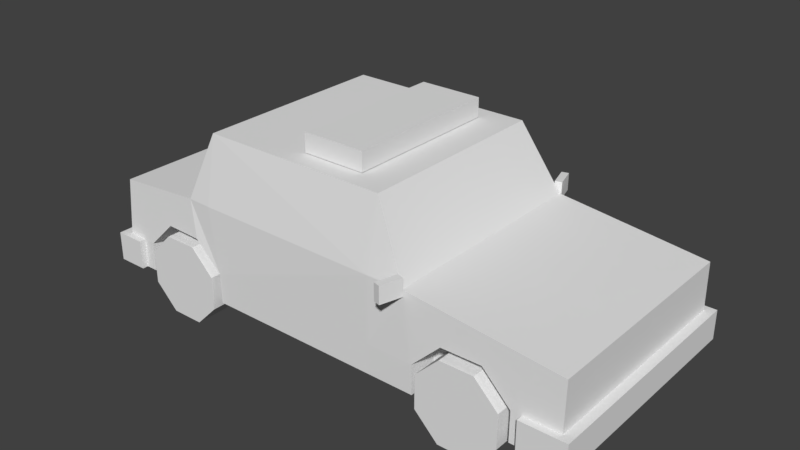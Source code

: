# Source: police-car.blend  (saved by Blender 2.79.0; exported with 4.5.12 LTS)
import bpy
from mathutils import Matrix  # noqa: F401  (used for matrix-valued properties, if any)

bpy.ops.wm.read_factory_settings(use_empty=True)
scene = bpy.context.scene
scene.name = 'Scene'

# ---- collections
col_collection_1 = bpy.data.collections.new('Collection 1'); scene.collection.children.link(col_collection_1)

# ---- materials (node trees are filled in below, after node groups)
mat_car = bpy.data.materials.new('Car')
mat_car.alpha_threshold = 0.0
mat_car.use_transparent_shadow = False
mat_car.roughness = 0.5
mat_car.specular_intensity = 0.0

# ---- material node trees

# ---- world
world_world = bpy.data.worlds.new('World'); scene.world = world_world
world_world.color = (0.05088, 0.05088, 0.05088)
world_world.use_sun_shadow = False
world_world.sun_shadow_jitter_overblur = 0.0
world_world.cycles.sampling_method = 'MANUAL'

# ---- meshes
me_cube = bpy.data.meshes.new('Cube')
me_cube.from_pydata([(-1.913, 0.8781, -0.3669), (-1.915, 0.8277, 0.2896), (1.913, 0.8781, -0.3669), (1.913, 0.8615, 0.23), (0.825, 0.8781, -0.3669), (-0.9162, 0.8781, -0.3669), (-1.198, 0.8537, 0.3602), (0.7435, 0.8715, 0.3624), (0.4654, 0.8781, -0.3669), (-1.004, 0.8623, 0.3612), (0.4654, 0.8781, 0.3626), (0.4654, 0.7649, 0.8775), (-1.004, 0.7649, 0.8775), (-1.912, 0.8659, -0.1405), (1.913, 0.8705, -0.1394), (-0.9186, 0.8781, -0.1364), (0.8239, 0.8828, -0.1376), (0.4642, 0.8781, -0.1378), (1.636, 0.8639, 0.2614), (1.637, 0.8781, -0.3669), (1.637, 0.8736, -0.1393), (1.984, 0.9237, -0.1392), (1.984, 0.9237, -0.3669), (1.637, 0.9237, -0.1392), (1.637, 0.9237, -0.3669), (-1.749, 0.8781, -0.3669), (-1.749, 0.8337, 0.3059), (-1.749, 0.8732, -0.1397), (-1.984, 0.9237, -0.3669), (-1.984, 0.9237, -0.1392), (-1.749, 0.9237, -0.3669), (-1.749, 0.9237, -0.1392), (1.559, 0.8781, -0.3669), (1.04, 0.8751, 0.07563), (1.344, 0.8717, 0.07563), (1.559, 0.8745, -0.1393), (1.558, 0.6512, -0.3669), (0.8246, 0.6512, -0.3669), (0.8246, 0.6512, -0.1392), (1.04, 0.6512, 0.07557), (1.343, 0.6512, 0.07557), (1.558, 0.6512, -0.1392), (-1.132, 0.8818, 0.07612), (-1.651, 0.8781, -0.3669), (-1.651, 0.8776, -0.1392), (-1.435, 0.8683, 0.07465), (-0.9172, 0.6512, -0.1392), (-0.9162, 0.6512, -0.3669), (-1.132, 0.6512, 0.07557), (-1.651, 0.6512, -0.3669), (-1.651, 0.6512, -0.1392), (-1.436, 0.6512, 0.07557), (-1.913, -0.8781, -0.3669), (-1.915, -0.8277, 0.2896), (1.913, -0.8781, -0.3669), (1.913, -0.8615, 0.23), (0.825, -0.8781, -0.3669), (-0.9162, -0.8781, -0.3669), (-1.198, -0.8537, 0.3602), (0.7435, -0.8715, 0.3624), (0.4654, -0.8781, -0.3669), (-1.004, -0.8623, 0.3612), (0.4654, -0.8781, 0.3626), (0.4654, -0.7649, 0.8775), (-1.004, -0.7649, 0.8775), (-1.912, -0.8659, -0.1405), (1.913, -0.8705, -0.1394), (-0.9186, -0.8781, -0.1364), (0.8239, -0.8828, -0.1376), (0.4642, -0.8781, -0.1378), (1.636, -0.8639, 0.2614), (1.637, -0.8781, -0.3669), (1.637, -0.8736, -0.1393), (1.984, -0.9237, -0.1392), (1.984, -0.9237, -0.3669), (1.637, -0.9237, -0.1392), (1.637, -0.9237, -0.3669), (-1.749, -0.8781, -0.3669), (-1.749, -0.8337, 0.3059), (-1.749, -0.8732, -0.1397), (-1.984, -0.9237, -0.3669), (-1.984, -0.9237, -0.1392), (-1.749, -0.9237, -0.3669), (-1.749, -0.9237, -0.1392), (-1.913, 0.0, -0.3669), (-1.913, 0.0, 0.2876), (1.913, 0.0, -0.3669), (1.913, 0.0, 0.2299), (0.7436, 0.0, 0.3626), (-1.199, 0.0, 0.3626), (0.4654, 0.0, -0.3669), (-1.004, 0.0, 0.8775), (0.4654, 0.0, 0.8775), (1.913, 0.0, -0.1392), (-1.913, 0.0, -0.1392), (1.637, 0.0, 0.2632), (1.637, 0.0, -0.3669), (1.984, 0.0, -0.3669), (1.984, 0.0, -0.1392), (-1.749, 0.0, -0.3669), (-1.749, 0.0, 0.3033), (-1.984, 0.0, -0.3669), (-1.984, 0.0, -0.1392), (1.559, -0.8781, -0.3669), (1.04, -0.8751, 0.07563), (1.344, -0.8717, 0.07563), (1.559, -0.8745, -0.1393), (1.558, -0.6512, -0.3669), (0.8246, -0.6512, -0.3669), (0.8246, -0.6512, -0.1392), (1.04, -0.6512, 0.07557), (1.343, -0.6512, 0.07557), (1.558, -0.6512, -0.1392), (-1.132, -0.8818, 0.07612), (-1.651, -0.8781, -0.3669), (-1.651, -0.8776, -0.1392), (-1.435, -0.8683, 0.07465), (-0.9172, -0.6512, -0.1392), (-0.9162, -0.6512, -0.3669), (-1.132, -0.6512, 0.07557), (-1.651, -0.6512, -0.3669), (-1.651, -0.6512, -0.1392), (-1.436, -0.6512, 0.07557), (-0.9162, 0.0, -0.3669)], [], [(94, 85, 1, 13), (20, 18, 3, 14), (9, 6, 12), (17, 10, 7, 16), (15, 9, 10, 17), (7, 10, 11), (10, 9, 12, 11), (88, 7, 11, 92), (5, 15, 17, 8), (8, 17, 16, 4), (25, 27, 44, 43), (25, 0, 28, 30), (20, 14, 21, 23), (34, 18, 20, 35), (24, 23, 21, 22), (19, 20, 23, 24), (86, 2, 22, 97), (2, 19, 24, 22), (13, 1, 26, 27), (101, 102, 29, 28), (28, 29, 31, 30), (13, 27, 31, 29), (94, 13, 29, 102), (27, 25, 30, 31), (0, 84, 101, 28), (6, 26, 100, 89), (0, 25, 99, 84), (14, 93, 98, 21), (22, 21, 98, 97), (90, 37, 36, 96), (3, 18, 95, 87), (11, 12, 91, 92), (6, 89, 91, 12), (5, 8, 47), (43, 49, 99, 25), (18, 7, 88, 95), (26, 1, 85, 100), (19, 2, 86, 96), (14, 3, 87, 93), (32, 35, 20, 19), (33, 34, 40, 39), (7, 18, 34, 33), (16, 7, 33), (37, 38, 41, 36), (38, 39, 40, 41), (35, 32, 36, 41), (34, 35, 41, 40), (4, 16, 38, 37), (16, 33, 39, 38), (8, 4, 37, 90), (19, 96, 36, 32), (45, 42, 48, 51), (15, 42, 6, 9), (6, 42, 45, 26), (26, 45, 44, 27), (49, 50, 46, 47), (50, 51, 48, 46), (44, 45, 51, 50), (42, 15, 46, 48), (15, 5, 47, 46), (43, 44, 50, 49), (90, 123, 47, 8), (99, 49, 47, 123), (94, 65, 53, 85), (72, 66, 55, 70), (61, 64, 58), (69, 68, 59, 62), (67, 69, 62, 61), (59, 63, 62), (62, 63, 64, 61), (88, 92, 63, 59), (57, 60, 69, 67), (60, 56, 68, 69), (77, 114, 115, 79), (77, 82, 80, 52), (72, 75, 73, 66), (105, 106, 72, 70), (76, 74, 73, 75), (71, 76, 75, 72), (86, 97, 74, 54), (54, 74, 76, 71), (65, 79, 78, 53), (101, 80, 81, 102), (80, 82, 83, 81), (65, 81, 83, 79), (94, 102, 81, 65), (79, 83, 82, 77), (52, 80, 101, 84), (58, 89, 100, 78), (52, 84, 99, 77), (66, 73, 98, 93), (74, 97, 98, 73), (90, 96, 107, 108), (55, 87, 95, 70), (63, 92, 91, 64), (58, 64, 91, 89), (57, 118, 60), (114, 77, 99, 120), (70, 95, 88, 59), (78, 100, 85, 53), (71, 96, 86, 54), (66, 93, 87, 55), (103, 71, 72, 106), (104, 110, 111, 105), (59, 104, 105, 70), (68, 104, 59), (108, 107, 112, 109), (109, 112, 111, 110), (106, 112, 107, 103), (105, 111, 112, 106), (56, 108, 109, 68), (68, 109, 110, 104), (60, 90, 108, 56), (71, 103, 107, 96), (116, 122, 119, 113), (67, 61, 58, 113), (58, 78, 116, 113), (78, 79, 115, 116), (120, 118, 117, 121), (121, 117, 119, 122), (115, 121, 122, 116), (113, 119, 117, 67), (67, 117, 118, 57), (114, 120, 121, 115), (90, 60, 118, 123), (99, 123, 118, 120)])
_uv = me_cube.uv_layers.new(name='UVMap')
_uv.uv.foreach_set('vector', [0.03686, 0.1557, 0.09534, 0.1557, 0.09529, 0.2692, 0.0364, 0.2743, 0.07069, 0.8365, 0.07092, 0.8914, 0.03288, 0.8871, 0.03284, 0.8365, 0.4324, 0.905, 0.459, 0.905, 0.4326, 0.9769, 0.2314, 0.8365, 0.2313, 0.905, 0.1932, 0.905, 0.1821, 0.8365, 0.4208, 0.8367, 0.4324, 0.905, 0.2313, 0.905, 0.2314, 0.8365, 0.1932, 0.905, 0.2313, 0.905, 0.2312, 0.9772, 0.2313, 0.905, 0.4324, 0.905, 0.4326, 0.9769, 0.2312, 0.9772, 0.5509, 0.1557, 0.5509, 0.2751, 0.4707, 0.2605, 0.4707, 0.1557, 0.4205, 0.8052, 0.4208, 0.8367, 0.2314, 0.8365, 0.2312, 0.8051, 0.2312, 0.8051, 0.2314, 0.8365, 0.1821, 0.8365, 0.1819, 0.8051, 0.5349, 0.8055, 0.5347, 0.8367, 0.5213, 0.8367, 0.5215, 0.8055, 0.9394, 0.9708, 0.9169, 0.9708, 0.9072, 0.9646, 0.9394, 0.9646, 0.9546, 0.8898, 0.9168, 0.8902, 0.9071, 0.8829, 0.9546, 0.8829, 0.1109, 0.8659, 0.07092, 0.8914, 0.07069, 0.8365, 0.08142, 0.8364, 0.9546, 0.8517, 0.9546, 0.8829, 0.9071, 0.8829, 0.9071, 0.8517, 0.9609, 0.8517, 0.9615, 0.8829, 0.9546, 0.8829, 0.9546, 0.8517, 0.7806, 0.8421, 0.9009, 0.8421, 0.9071, 0.8517, 0.7806, 0.8517, 0.9168, 0.8455, 0.9546, 0.8455, 0.9546, 0.8517, 0.9071, 0.8517, 0.5572, 0.8367, 0.5574, 0.8959, 0.5346, 0.898, 0.5347, 0.8367, 0.7807, 0.9646, 0.7807, 0.9334, 0.9072, 0.9334, 0.9072, 0.9646, 0.9072, 0.9646, 0.9072, 0.9334, 0.9394, 0.9334, 0.9394, 0.9646, 0.917, 0.9255, 0.9395, 0.9265, 0.9394, 0.9334, 0.9072, 0.9334, 0.7807, 0.9237, 0.8993, 0.9236, 0.9072, 0.9334, 0.7807, 0.9334, 0.9464, 0.9334, 0.9457, 0.9646, 0.9394, 0.9646, 0.9394, 0.9334, 0.901, 0.9743, 0.7807, 0.9743, 0.7807, 0.9646, 0.9072, 0.9646, 0.1939, 0.2728, 0.1181, 0.27, 0.118, 0.1557, 0.1939, 0.1557, 0.03733, 0.315, 0.05986, 0.315, 0.05986, 0.4352, 0.03733, 0.4352, 0.8998, 0.8926, 0.7806, 0.8926, 0.7806, 0.8829, 0.9071, 0.8829, 0.9071, 0.8517, 0.9071, 0.8829, 0.7806, 0.8829, 0.7806, 0.8517, 0.3631, 0.4352, 0.4123, 0.346, 0.5128, 0.346, 0.5236, 0.4352, 0.7121, 0.2737, 0.6738, 0.274, 0.674, 0.1557, 0.7121, 0.1557, 0.4707, 0.2605, 0.2695, 0.2605, 0.2694, 0.1557, 0.4707, 0.1557, 0.1939, 0.2728, 0.1939, 0.1557, 0.2694, 0.1557, 0.2695, 0.2605, 0.1739, 0.315, 0.3631, 0.315, 0.1739, 0.346, 0.0733, 0.315, 0.0733, 0.346, 0.05986, 0.4352, 0.05986, 0.315, 0.6738, 0.274, 0.5509, 0.2751, 0.5509, 0.1557, 0.674, 0.1557, 0.1181, 0.27, 0.09529, 0.2692, 0.09534, 0.1557, 0.118, 0.1557, 0.5236, 0.315, 0.5615, 0.315, 0.5615, 0.4352, 0.5236, 0.4352, 0.7627, 0.2749, 0.7121, 0.2737, 0.7121, 0.1557, 0.7626, 0.1557, 0.08138, 0.8053, 0.08142, 0.8364, 0.07069, 0.8365, 0.07064, 0.8053, 0.6943, 0.4642, 0.6938, 0.4225, 0.6636, 0.4226, 0.6636, 0.4642, 0.1932, 0.905, 0.07092, 0.8914, 0.1109, 0.8659, 0.1525, 0.8658, 0.1821, 0.8365, 0.1932, 0.905, 0.1525, 0.8658, 0.603, 0.4937, 0.6342, 0.4937, 0.6342, 0.3932, 0.603, 0.3932, 0.6342, 0.4937, 0.6636, 0.4642, 0.6636, 0.4226, 0.6342, 0.3932, 0.6941, 0.3809, 0.6946, 0.3497, 0.6635, 0.3498, 0.6635, 0.381, 0.6938, 0.4225, 0.6941, 0.3809, 0.6635, 0.381, 0.6636, 0.4226, 0.6945, 0.5371, 0.6953, 0.5057, 0.6636, 0.5058, 0.6635, 0.537, 0.6953, 0.5057, 0.6943, 0.4642, 0.6636, 0.4642, 0.6636, 0.5058, 0.3631, 0.315, 0.4124, 0.315, 0.4123, 0.346, 0.3631, 0.4352, 0.5236, 0.315, 0.5236, 0.4352, 0.5128, 0.346, 0.5129, 0.315, 0.6937, 0.4226, 0.6956, 0.4641, 0.664, 0.4642, 0.664, 0.4226, 0.4208, 0.8367, 0.4501, 0.8659, 0.459, 0.905, 0.4324, 0.905, 0.459, 0.905, 0.4501, 0.8659, 0.4916, 0.8659, 0.5346, 0.898, 0.5346, 0.898, 0.4916, 0.8659, 0.5213, 0.8367, 0.5347, 0.8367, 0.6034, 0.3931, 0.6345, 0.3931, 0.6346, 0.4936, 0.6034, 0.4937, 0.6345, 0.3931, 0.664, 0.4226, 0.664, 0.4642, 0.6346, 0.4936, 0.6951, 0.3811, 0.6937, 0.4226, 0.664, 0.4226, 0.6641, 0.381, 0.6956, 0.4641, 0.695, 0.5054, 0.664, 0.5058, 0.664, 0.4642, 0.695, 0.5054, 0.695, 0.537, 0.664, 0.537, 0.664, 0.5058, 0.6953, 0.3499, 0.6951, 0.3811, 0.6641, 0.381, 0.6642, 0.3498, 0.3631, 0.4352, 0.1739, 0.4352, 0.1739, 0.346, 0.3631, 0.315, 0.05986, 0.4352, 0.0733, 0.346, 0.1739, 0.346, 0.1739, 0.4352, 0.03686, 0.1557, 0.0364, 0.0372, 0.09529, 0.04228, 0.09534, 0.1557, 0.07011, 0.7357, 0.03227, 0.7357, 0.03232, 0.685, 0.07037, 0.6808, 0.4318, 0.6673, 0.4321, 0.5954, 0.4584, 0.6673, 0.2308, 0.7357, 0.1815, 0.7357, 0.1926, 0.6672, 0.2307, 0.6673, 0.4202, 0.7356, 0.2308, 0.7357, 0.2307, 0.6673, 0.4318, 0.6673, 0.1926, 0.6672, 0.2307, 0.5951, 0.2307, 0.6673, 0.2307, 0.6673, 0.2307, 0.5951, 0.4321, 0.5954, 0.4318, 0.6673, 0.5509, 0.1557, 0.4707, 0.1557, 0.4707, 0.05099, 0.5509, 0.0364, 0.4199, 0.7671, 0.2306, 0.7671, 0.2308, 0.7357, 0.4202, 0.7356, 0.2306, 0.7671, 0.1813, 0.7671, 0.1815, 0.7357, 0.2308, 0.7357, 0.5343, 0.7668, 0.5209, 0.7669, 0.5207, 0.7357, 0.5341, 0.7357, 0.6219, 0.9708, 0.6219, 0.9646, 0.6542, 0.9646, 0.6445, 0.9708, 0.6065, 0.8898, 0.6065, 0.8829, 0.6541, 0.8829, 0.6444, 0.8902, 0.1103, 0.7063, 0.08084, 0.7357, 0.07011, 0.7357, 0.07037, 0.6808, 0.6065, 0.8517, 0.6541, 0.8517, 0.6541, 0.8829, 0.6065, 0.8829, 0.6003, 0.8517, 0.6065, 0.8517, 0.6065, 0.8829, 0.5997, 0.8829, 0.7806, 0.8421, 0.7806, 0.8517, 0.6541, 0.8517, 0.6603, 0.8421, 0.6444, 0.8455, 0.6541, 0.8517, 0.6065, 0.8517, 0.6065, 0.8455, 0.5566, 0.7356, 0.5341, 0.7357, 0.5341, 0.6744, 0.5568, 0.6765, 0.7807, 0.9646, 0.6542, 0.9646, 0.6542, 0.9334, 0.7807, 0.9334, 0.6542, 0.9646, 0.6219, 0.9646, 0.6219, 0.9334, 0.6542, 0.9334, 0.6444, 0.9255, 0.6542, 0.9334, 0.6219, 0.9334, 0.6219, 0.9265, 0.7807, 0.9237, 0.7807, 0.9334, 0.6542, 0.9334, 0.6621, 0.9236, 0.615, 0.9334, 0.6219, 0.9334, 0.6219, 0.9646, 0.6157, 0.9646, 0.6604, 0.9743, 0.6542, 0.9646, 0.7807, 0.9646, 0.7807, 0.9743, 0.1939, 0.0387, 0.1939, 0.1557, 0.118, 0.1557, 0.1181, 0.04148, 0.03733, 0.5555, 0.03733, 0.4352, 0.05986, 0.4352, 0.05986, 0.5555, 0.6614, 0.8926, 0.6541, 0.8829, 0.7806, 0.8829, 0.7806, 0.8926, 0.6541, 0.8517, 0.7806, 0.8517, 0.7806, 0.8829, 0.6541, 0.8829, 0.3631, 0.4352, 0.5236, 0.4352, 0.5128, 0.5244, 0.4123, 0.5244, 0.7121, 0.03777, 0.7121, 0.1557, 0.674, 0.1557, 0.6738, 0.03744, 0.4707, 0.05099, 0.4707, 0.1557, 0.2694, 0.1557, 0.2695, 0.05098, 0.1939, 0.0387, 0.2695, 0.05098, 0.2694, 0.1557, 0.1939, 0.1557, 0.1739, 0.5555, 0.1739, 0.5244, 0.3631, 0.5555, 0.0733, 0.5555, 0.05986, 0.5555, 0.05986, 0.4352, 0.0733, 0.5244, 0.6738, 0.03744, 0.674, 0.1557, 0.5509, 0.1557, 0.5509, 0.0364, 0.1181, 0.04148, 0.118, 0.1557, 0.09534, 0.1557, 0.09529, 0.04228, 0.5236, 0.5555, 0.5236, 0.4352, 0.5615, 0.4352, 0.5615, 0.5555, 0.7627, 0.03655, 0.7626, 0.1557, 0.7121, 0.1557, 0.7121, 0.03777, 0.08079, 0.7669, 0.07005, 0.7669, 0.07011, 0.7357, 0.08084, 0.7357, 0.694, 0.4642, 0.6633, 0.4642, 0.6633, 0.4226, 0.6935, 0.4225, 0.1926, 0.6672, 0.152, 0.7064, 0.1103, 0.7063, 0.07037, 0.6808, 0.1815, 0.7357, 0.152, 0.7064, 0.1926, 0.6672, 0.6027, 0.4937, 0.6027, 0.3932, 0.6339, 0.3932, 0.6339, 0.4937, 0.6339, 0.4937, 0.6339, 0.3932, 0.6633, 0.4226, 0.6633, 0.4642, 0.6939, 0.3809, 0.6633, 0.381, 0.6632, 0.3498, 0.6943, 0.3497, 0.6935, 0.4225, 0.6633, 0.4226, 0.6633, 0.381, 0.6939, 0.3809, 0.6943, 0.5371, 0.6632, 0.537, 0.6633, 0.5058, 0.6951, 0.5057, 0.6951, 0.5057, 0.6633, 0.5058, 0.6633, 0.4642, 0.694, 0.4642, 0.3631, 0.5555, 0.3631, 0.4352, 0.4123, 0.5244, 0.4124, 0.5555, 0.5236, 0.5555, 0.5129, 0.5555, 0.5128, 0.5244, 0.5236, 0.4352, 0.6931, 0.4645, 0.6634, 0.4645, 0.6635, 0.4229, 0.6951, 0.423, 0.4202, 0.7356, 0.4318, 0.6673, 0.4584, 0.6673, 0.4495, 0.7064, 0.4584, 0.6673, 0.5341, 0.6744, 0.4911, 0.7064, 0.4495, 0.7064, 0.5341, 0.6744, 0.5341, 0.7357, 0.5207, 0.7357, 0.4911, 0.7064, 0.6027, 0.4937, 0.603, 0.3931, 0.6342, 0.3934, 0.6339, 0.4938, 0.6339, 0.4938, 0.6342, 0.3934, 0.6635, 0.4229, 0.6634, 0.4645, 0.6944, 0.5061, 0.6634, 0.5061, 0.6634, 0.4645, 0.6931, 0.4645, 0.6951, 0.423, 0.6635, 0.4229, 0.6636, 0.3813, 0.6947, 0.3818, 0.6947, 0.3818, 0.6636, 0.3813, 0.6637, 0.3501, 0.6948, 0.3502, 0.6945, 0.5373, 0.6634, 0.5373, 0.6634, 0.5061, 0.6944, 0.5061, 0.3631, 0.4352, 0.3631, 0.5555, 0.1739, 0.5244, 0.1739, 0.4352, 0.05986, 0.4352, 0.1739, 0.4352, 0.1739, 0.5244, 0.0733, 0.5244])
me_cube.materials.append(mat_car)
me_cube.use_remesh_preserve_volume = False
me_cube.use_remesh_preserve_attributes = False
me_cube.use_mirror_vertex_groups = False
me_cube.update()
me_cylinder_005 = bpy.data.meshes.new('Cylinder.005')
me_cylinder_005.from_pydata([(-0.1291, 0.1273, 0.3117), (-0.1291, -0.1273, 0.3117), (0.1291, 0.1273, 0.3117), (0.1291, -0.1273, 0.3117), (0.3117, 0.1273, 0.1291), (0.3117, -0.1273, 0.1291), (0.3117, 0.1273, -0.1291), (0.3117, -0.1273, -0.1291), (0.1291, 0.1273, -0.3117), (0.1291, -0.1273, -0.3117), (-0.1291, 0.1273, -0.3117), (-0.1291, -0.1273, -0.3117), (-0.3117, 0.1273, -0.1291), (-0.3117, -0.1273, -0.1291), (-0.3117, 0.1273, 0.1291), (-0.3117, -0.1273, 0.1291)], [], [(0, 1, 3, 2), (2, 3, 5, 4), (4, 5, 7, 6), (6, 7, 9, 8), (8, 9, 11, 10), (10, 11, 13, 12), (3, 1, 15, 13, 11, 9, 7, 5), (12, 13, 15, 14), (14, 15, 1, 0), (0, 2, 4, 6, 8, 10, 12, 14)])
_uv = me_cylinder_005.uv_layers.new(name='UVMap')
_uv.uv.foreach_set('vector', [0.8398, 0.3145, 0.8711, 0.3145, 0.8711, 0.3438, 0.8398, 0.3438, 0.8398, 0.3438, 0.8711, 0.3438, 0.8711, 0.373, 0.8398, 0.373, 0.8398, 0.373, 0.8711, 0.373, 0.8711, 0.4023, 0.8398, 0.4023, 0.8398, 0.4023, 0.8711, 0.4023, 0.8711, 0.4336, 0.8398, 0.4336, 0.8398, 0.4336, 0.8711, 0.4336, 0.8711, 0.4629, 0.8398, 0.4629, 0.8398, 0.4629, 0.8711, 0.4629, 0.8711, 0.4922, 0.8398, 0.4922, 0.9434, 0.4336, 0.9434, 0.4629, 0.9219, 0.4844, 0.8926, 0.4844, 0.8711, 0.4629, 0.8711, 0.4336, 0.8926, 0.4121, 0.9219, 0.4121, 0.8398, 0.4922, 0.8711, 0.4922, 0.8711, 0.5215, 0.8398, 0.5215, 0.8398, 0.5215, 0.8711, 0.5215, 0.8711, 0.5527, 0.8398, 0.5527, 0.7695, 0.4629, 0.7695, 0.4336, 0.7891, 0.4121, 0.8203, 0.4121, 0.8398, 0.4336, 0.8398, 0.4629, 0.8203, 0.4844, 0.7891, 0.4844])
me_cylinder_005.materials.append(mat_car)
me_cylinder_005.use_remesh_preserve_volume = False
me_cylinder_005.use_remesh_preserve_attributes = False
me_cylinder_005.use_mirror_vertex_groups = False
me_cylinder_005.update()
me_cylinder_003 = bpy.data.meshes.new('Cylinder.003')
me_cylinder_003.from_pydata([(0.1291, 0.1273, 0.3117), (0.1291, -0.1273, 0.3117), (-0.1291, 0.1273, 0.3117), (-0.1291, -0.1273, 0.3117), (-0.3117, 0.1273, 0.1291), (-0.3117, -0.1273, 0.1291), (-0.3117, 0.1273, -0.1291), (-0.3117, -0.1273, -0.1291), (-0.1291, 0.1273, -0.3117), (-0.1291, -0.1273, -0.3117), (0.1291, 0.1273, -0.3117), (0.1291, -0.1273, -0.3117), (0.3117, 0.1273, -0.1291), (0.3117, -0.1273, -0.1291), (0.3117, 0.1273, 0.1291), (0.3117, -0.1273, 0.1291)], [], [(0, 2, 3, 1), (2, 4, 5, 3), (4, 6, 7, 5), (6, 8, 9, 7), (8, 10, 11, 9), (10, 12, 13, 11), (3, 5, 7, 9, 11, 13, 15, 1), (12, 14, 15, 13), (14, 0, 1, 15), (0, 14, 12, 10, 8, 6, 4, 2)])
_uv = me_cylinder_003.uv_layers.new(name='UVMap')
_uv.uv.foreach_set('vector', [0.8398, 0.3145, 0.8398, 0.3438, 0.8711, 0.3438, 0.8711, 0.3145, 0.8398, 0.3438, 0.8398, 0.373, 0.8711, 0.373, 0.8711, 0.3438, 0.8398, 0.373, 0.8398, 0.4023, 0.8711, 0.4023, 0.8711, 0.373, 0.8398, 0.4023, 0.8398, 0.4336, 0.8711, 0.4336, 0.8711, 0.4023, 0.8398, 0.4336, 0.8398, 0.4629, 0.8711, 0.4629, 0.8711, 0.4336, 0.8398, 0.4629, 0.8398, 0.4922, 0.8711, 0.4922, 0.8711, 0.4629, 0.9434, 0.4336, 0.9219, 0.4121, 0.8926, 0.4121, 0.8711, 0.4336, 0.8711, 0.4629, 0.8926, 0.4844, 0.9219, 0.4844, 0.9434, 0.4629, 0.8398, 0.4922, 0.8398, 0.5215, 0.8711, 0.5215, 0.8711, 0.4922, 0.8398, 0.5215, 0.8398, 0.5527, 0.8711, 0.5527, 0.8711, 0.5215, 0.7695, 0.4629, 0.7891, 0.4844, 0.8203, 0.4844, 0.8398, 0.4629, 0.8398, 0.4336, 0.8203, 0.4121, 0.7891, 0.4121, 0.7695, 0.4336])
me_cylinder_003.materials.append(mat_car)
me_cylinder_003.use_remesh_preserve_volume = False
me_cylinder_003.use_remesh_preserve_attributes = False
me_cylinder_003.use_mirror_vertex_groups = False
me_cylinder_003.update()
me_cylinder_002 = bpy.data.meshes.new('Cylinder.002')
me_cylinder_002.from_pydata([(0.1291, -0.1273, 0.3117), (0.1291, 0.1273, 0.3117), (-0.1291, -0.1273, 0.3117), (-0.1291, 0.1273, 0.3117), (-0.3117, -0.1273, 0.1291), (-0.3117, 0.1273, 0.1291), (-0.3117, -0.1273, -0.1291), (-0.3117, 0.1273, -0.1291), (-0.1291, -0.1273, -0.3117), (-0.1291, 0.1273, -0.3117), (0.1291, -0.1273, -0.3117), (0.1291, 0.1273, -0.3117), (0.3117, -0.1273, -0.1291), (0.3117, 0.1273, -0.1291), (0.3117, -0.1273, 0.1291), (0.3117, 0.1273, 0.1291)], [], [(0, 1, 3, 2), (2, 3, 5, 4), (4, 5, 7, 6), (6, 7, 9, 8), (8, 9, 11, 10), (10, 11, 13, 12), (3, 1, 15, 13, 11, 9, 7, 5), (12, 13, 15, 14), (14, 15, 1, 0), (0, 2, 4, 6, 8, 10, 12, 14)])
_uv = me_cylinder_002.uv_layers.new(name='UVMap')
_uv.uv.foreach_set('vector', [0.8398, 0.3145, 0.8711, 0.3145, 0.8711, 0.3438, 0.8398, 0.3438, 0.8398, 0.3438, 0.8711, 0.3438, 0.8711, 0.373, 0.8398, 0.373, 0.8398, 0.373, 0.8711, 0.373, 0.8711, 0.4023, 0.8398, 0.4023, 0.8398, 0.4023, 0.8711, 0.4023, 0.8711, 0.4336, 0.8398, 0.4336, 0.8398, 0.4336, 0.8711, 0.4336, 0.8711, 0.4629, 0.8398, 0.4629, 0.8398, 0.4629, 0.8711, 0.4629, 0.8711, 0.4922, 0.8398, 0.4922, 0.9434, 0.4336, 0.9434, 0.4629, 0.9219, 0.4844, 0.8926, 0.4844, 0.8711, 0.4629, 0.8711, 0.4336, 0.8926, 0.4121, 0.9219, 0.4121, 0.8398, 0.4922, 0.8711, 0.4922, 0.8711, 0.5215, 0.8398, 0.5215, 0.8398, 0.5215, 0.8711, 0.5215, 0.8711, 0.5527, 0.8398, 0.5527, 0.7695, 0.4629, 0.7695, 0.4336, 0.7891, 0.4121, 0.8203, 0.4121, 0.8398, 0.4336, 0.8398, 0.4629, 0.8203, 0.4844, 0.7891, 0.4844])
me_cylinder_002.materials.append(mat_car)
me_cylinder_002.use_remesh_preserve_volume = False
me_cylinder_002.use_remesh_preserve_attributes = False
me_cylinder_002.use_mirror_vertex_groups = False
me_cylinder_002.update()
me_cylinder_001 = bpy.data.meshes.new('Cylinder.001')
me_cylinder_001.from_pydata([(-0.1291, -0.1273, 0.3117), (-0.1291, 0.1273, 0.3117), (0.1291, -0.1273, 0.3117), (0.1291, 0.1273, 0.3117), (0.3117, -0.1273, 0.1291), (0.3117, 0.1273, 0.1291), (0.3117, -0.1273, -0.1291), (0.3117, 0.1273, -0.1291), (0.1291, -0.1273, -0.3117), (0.1291, 0.1273, -0.3117), (-0.1291, -0.1273, -0.3117), (-0.1291, 0.1273, -0.3117), (-0.3117, -0.1273, -0.1291), (-0.3117, 0.1273, -0.1291), (-0.3117, -0.1273, 0.1291), (-0.3117, 0.1273, 0.1291)], [], [(0, 2, 3, 1), (2, 4, 5, 3), (4, 6, 7, 5), (6, 8, 9, 7), (8, 10, 11, 9), (10, 12, 13, 11), (3, 5, 7, 9, 11, 13, 15, 1), (12, 14, 15, 13), (14, 0, 1, 15), (0, 14, 12, 10, 8, 6, 4, 2)])
_uv = me_cylinder_001.uv_layers.new(name='UVMap')
_uv.uv.foreach_set('vector', [0.8398, 0.3145, 0.8398, 0.3438, 0.8711, 0.3438, 0.8711, 0.3145, 0.8398, 0.3438, 0.8398, 0.373, 0.8711, 0.373, 0.8711, 0.3438, 0.8398, 0.373, 0.8398, 0.4023, 0.8711, 0.4023, 0.8711, 0.373, 0.8398, 0.4023, 0.8398, 0.4336, 0.8711, 0.4336, 0.8711, 0.4023, 0.8398, 0.4336, 0.8398, 0.4629, 0.8711, 0.4629, 0.8711, 0.4336, 0.8398, 0.4629, 0.8398, 0.4922, 0.8711, 0.4922, 0.8711, 0.4629, 0.9434, 0.4336, 0.9219, 0.4121, 0.8926, 0.4121, 0.8711, 0.4336, 0.8711, 0.4629, 0.8926, 0.4844, 0.9219, 0.4844, 0.9434, 0.4629, 0.8398, 0.4922, 0.8398, 0.5215, 0.8711, 0.5215, 0.8711, 0.4922, 0.8398, 0.5215, 0.8398, 0.5527, 0.8711, 0.5527, 0.8711, 0.5215, 0.7695, 0.4629, 0.7891, 0.4844, 0.8203, 0.4844, 0.8398, 0.4629, 0.8398, 0.4336, 0.8203, 0.4121, 0.7891, 0.4121, 0.7695, 0.4336])
me_cylinder_001.materials.append(mat_car)
me_cylinder_001.use_remesh_preserve_volume = False
me_cylinder_001.use_remesh_preserve_attributes = False
me_cylinder_001.use_mirror_vertex_groups = False
me_cylinder_001.update()
me_cube_001 = bpy.data.meshes.new('Cube.001')
me_cube_001.from_pydata([(-0.2445, 0.6091, -0.07368), (-0.2445, 0.6091, 0.07368), (0.2445, 0.6091, -0.07368), (0.2445, 0.6091, 0.07368), (-0.2445, -0.6091, -0.07368), (-0.2445, -0.6091, 0.07368), (0.2445, -0.6091, -0.07368), (0.2445, -0.6091, 0.07368), (-0.2445, 0.0, -0.07368), (-0.2445, 0.0, 0.07368), (0.2445, 0.0, -0.07368), (0.2445, 0.0, 0.07368)], [], [(8, 9, 1, 0), (0, 1, 3, 2), (3, 1, 9, 11), (2, 3, 11, 10), (8, 4, 5, 9), (4, 6, 7, 5), (7, 11, 9, 5), (6, 10, 11, 7)])
_uv = me_cube_001.uv_layers.new(name='UVMap')
_uv.uv.foreach_set('vector', [0.9297, 0.1602, 0.9082, 0.1602, 0.9082, 0.07422, 0.9297, 0.07422, 0.9082, 0.05273, 0.9082, 0.07422, 0.8379, 0.07422, 0.8379, 0.05273, 0.8379, 0.07422, 0.9082, 0.07422, 0.9082, 0.1602, 0.8379, 0.1602, 0.8184, 0.07422, 0.8379, 0.07422, 0.8379, 0.1602, 0.8184, 0.1602, 0.9297, 0.1602, 0.9297, 0.25, 0.9082, 0.25, 0.9082, 0.1602, 0.9082, 0.2715, 0.8379, 0.2715, 0.8379, 0.25, 0.9082, 0.25, 0.8379, 0.25, 0.8379, 0.1602, 0.9082, 0.1602, 0.9082, 0.25, 0.8184, 0.25, 0.8184, 0.1602, 0.8379, 0.1602, 0.8379, 0.25])
me_cube_001.materials.append(mat_car)
me_cube_001.use_remesh_preserve_volume = False
me_cube_001.use_remesh_preserve_attributes = False
me_cube_001.use_mirror_vertex_groups = False
me_cube_001.update()
me_cube_002 = bpy.data.meshes.new('Cube.002')
me_cube_002.from_pydata([(0.7006, 0.8619, 0.317), (0.7006, 0.8619, 0.4499), (0.6529, 1.026, 0.317), (0.6529, 1.026, 0.4499), (0.7531, 0.8771, 0.317), (0.7531, 0.8771, 0.4499), (0.7054, 1.041, 0.317), (0.7054, 1.041, 0.4499)], [], [(0, 1, 3, 2), (2, 3, 7, 6), (6, 7, 5, 4), (4, 5, 1, 0), (2, 6, 4, 0), (7, 3, 1, 5)])
_uv = me_cube_002.uv_layers.new(name='UVMap')
_uv.uv.foreach_set('vector', [0.5139, 0.6313, 0.4881, 0.6313, 0.4881, 0.5981, 0.5139, 0.5981, 0.5246, 0.5874, 0.5504, 0.5874, 0.5504, 0.5981, 0.5246, 0.5981, 0.5246, 0.5981, 0.5504, 0.5981, 0.5504, 0.6313, 0.5246, 0.6313, 0.5246, 0.6313, 0.5504, 0.6313, 0.5504, 0.6419, 0.5246, 0.6419, 0.5139, 0.5981, 0.5246, 0.5981, 0.5246, 0.6313, 0.5139, 0.6313, 0.5504, 0.5981, 0.5611, 0.5981, 0.5611, 0.6313, 0.5504, 0.6313])
me_cube_002.materials.append(mat_car)
me_cube_002.use_remesh_preserve_volume = False
me_cube_002.use_remesh_preserve_attributes = False
me_cube_002.use_mirror_vertex_groups = False
me_cube_002.update()

# ---- objects
ob_chassis = bpy.data.objects.new('Chassis', me_cube)
ob_wheelfrontleft = bpy.data.objects.new('WheelFrontLeft', me_cylinder_005)
ob_wheelbackleft = bpy.data.objects.new('WheelBackLeft', me_cylinder_003)
ob_wheelbackright = bpy.data.objects.new('WheelBackRight', me_cylinder_002)
ob_wheelfrontright = bpy.data.objects.new('WheelFrontRight', me_cylinder_001)
ob_siren = bpy.data.objects.new('Siren', me_cube_001)
ob_mirrors = bpy.data.objects.new('Mirrors', me_cube_002)

# ---- transforms, parenting, visibility, modifiers, constraints
ob_chassis.location = (0.0, 0.0, 0.0)
ob_chassis.lineart.crease_threshold = 0.0
ob_wheelfrontleft.parent = ob_chassis
ob_wheelfrontleft.location = (1.192, 0.7905, -0.2956)
ob_wheelfrontleft.lineart.crease_threshold = 0.0
ob_wheelbackleft.parent = ob_chassis
ob_wheelbackleft.location = (-1.279, 0.7905, -0.2956)
ob_wheelbackleft.lineart.crease_threshold = 0.0
ob_wheelbackright.parent = ob_chassis
ob_wheelbackright.location = (-1.279, -0.7905, -0.2956)
ob_wheelbackright.lineart.crease_threshold = 0.0
ob_wheelfrontright.parent = ob_chassis
ob_wheelfrontright.location = (1.192, -0.7905, -0.2956)
ob_wheelfrontright.lineart.crease_threshold = 0.0
ob_siren.parent = ob_chassis
ob_siren.location = (-0.04309, 0.0, 0.955)
ob_siren.lineart.crease_threshold = 0.0
ob_mirrors.parent = ob_chassis
ob_mirrors.location = (0.0, 0.0, 0.0)
ob_mirrors.lineart.crease_threshold = 0.0
_m = ob_mirrors.modifiers.new('Mirror', 'MIRROR')
_m.use_axis = (False, True, False)

# ---- collection membership
col_collection_1.objects.link(ob_chassis)
col_collection_1.objects.link(ob_wheelfrontleft)
col_collection_1.objects.link(ob_wheelbackleft)
col_collection_1.objects.link(ob_wheelbackright)
col_collection_1.objects.link(ob_wheelfrontright)
col_collection_1.objects.link(ob_siren)
col_collection_1.objects.link(ob_mirrors)

# ---- scene / render settings (as saved in the file)
scene.frame_start = 1; scene.frame_end = 250; scene.frame_set(2)
scene.render.engine = 'BLENDER_EEVEE_NEXT'
scene.render.resolution_percentage = 50
scene.render.dither_intensity = 0.0
scene.cycles.use_denoising = False
scene.cycles.samples = 128
scene.cycles.sampling_pattern = 'TABULATED_SOBOL'
scene.cycles.use_adaptive_sampling = False
scene.cycles.use_light_tree = False
scene.cycles.blur_glossy = 0.0
scene.cycles.sample_clamp_indirect = 0.0
scene.view_settings.view_transform = 'Standard'
bpy.context.view_layer.update()

# ---- added for rendering (the .blend has no active camera and no usable light): camera, sun
cam_auto = bpy.data.cameras.new('AutoCamera')
cam_auto.lens = 50.0
cam_auto.sensor_width = 36.0
cam_auto.clip_end = 1000.0
ob_auto_camera = bpy.data.objects.new('AutoCamera', cam_auto)
scene.collection.objects.link(ob_auto_camera)
ob_auto_camera.location = (4.4137, -5.29644, 3.74169)
ob_auto_camera.rotation_euler = (1.09748, -7.21219e-08, 0.694738)
scene.camera = ob_auto_camera
light_auto_sun = bpy.data.lights.new('AutoSun', 'SUN')
light_auto_sun.energy = 3.0
light_auto_sun.angle = 0.0523599
ob_auto_sun = bpy.data.objects.new('AutoSun', light_auto_sun)
scene.collection.objects.link(ob_auto_sun)
ob_auto_sun.rotation_euler = (0.872665, 0.174533, 0.523599)
bpy.context.view_layer.update()
